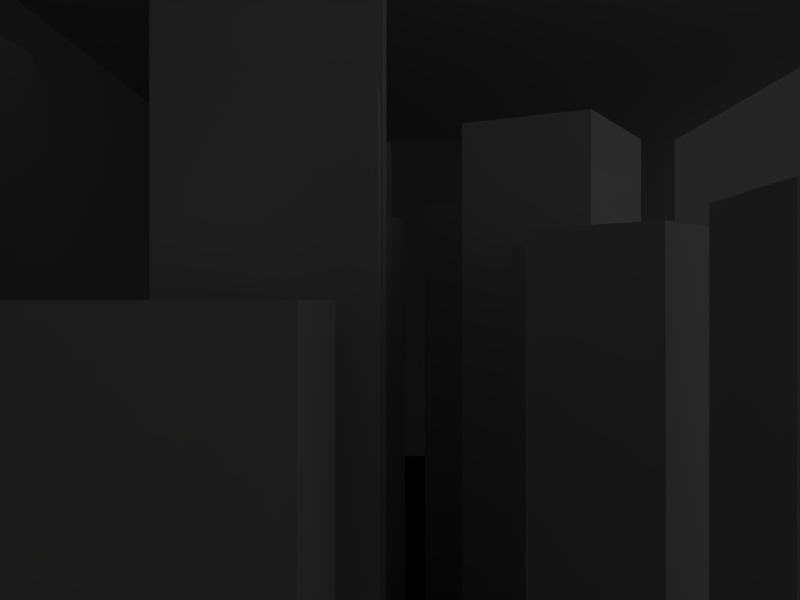 # Source: cityScene1_left.blend  (saved by Blender 2.76.0; exported with 4.5.12 LTS)
import bpy
from mathutils import Matrix  # noqa: F401  (used for matrix-valued properties, if any)

bpy.ops.wm.read_factory_settings(use_empty=True)
scene = bpy.context.scene
scene.name = 'Scene'

# ---- collections
col_collection_1 = bpy.data.collections.new('Collection 1'); scene.collection.children.link(col_collection_1)

# ---- materials (node trees are filled in below, after node groups)
mat_material_011 = bpy.data.materials.new('Material.011')
mat_material_011.alpha_threshold = 0.0
mat_material_011.use_transparent_shadow = False
mat_material_011.roughness = 0.5
mat_material = bpy.data.materials.new('Material')
mat_material.alpha_threshold = 0.0
mat_material.use_transparent_shadow = False
mat_material.roughness = 0.5
mat_material_013 = bpy.data.materials.new('Material.013')
mat_material_013.alpha_threshold = 0.0
mat_material_013.use_transparent_shadow = False
mat_material_013.roughness = 0.5
mat_material_012 = bpy.data.materials.new('Material.012')
mat_material_012.alpha_threshold = 0.0
mat_material_012.use_transparent_shadow = False
mat_material_012.roughness = 0.5
mat_material_010 = bpy.data.materials.new('Material.010')
mat_material_010.alpha_threshold = 0.0
mat_material_010.use_transparent_shadow = False
mat_material_010.roughness = 0.5
mat_material_007 = bpy.data.materials.new('Material.007')
mat_material_007.alpha_threshold = 0.0
mat_material_007.use_transparent_shadow = False
mat_material_007.roughness = 0.5
mat_material_005 = bpy.data.materials.new('Material.005')
mat_material_005.alpha_threshold = 0.0
mat_material_005.use_transparent_shadow = False
mat_material_005.roughness = 0.5
mat_material_009 = bpy.data.materials.new('Material.009')
mat_material_009.alpha_threshold = 0.0
mat_material_009.use_transparent_shadow = False
mat_material_009.roughness = 0.5
mat_material_008 = bpy.data.materials.new('Material.008')
mat_material_008.alpha_threshold = 0.0
mat_material_008.use_transparent_shadow = False
mat_material_008.roughness = 0.5
mat_material_006 = bpy.data.materials.new('Material.006')
mat_material_006.alpha_threshold = 0.0
mat_material_006.use_transparent_shadow = False
mat_material_006.roughness = 0.5
mat_material_004 = bpy.data.materials.new('Material.004')
mat_material_004.alpha_threshold = 0.0
mat_material_004.use_transparent_shadow = False
mat_material_004.roughness = 0.5
mat_material_002 = bpy.data.materials.new('Material.002')
mat_material_002.alpha_threshold = 0.0
mat_material_002.use_transparent_shadow = False
mat_material_002.roughness = 0.5
mat_material_002.line_color = (0.0, 0.0, 0.0, 1.0)
mat_material_001 = bpy.data.materials.new('Material.001')
mat_material_001.alpha_threshold = 0.0
mat_material_001.use_transparent_shadow = False
mat_material_001.roughness = 0.5

# ---- material node trees

# ---- world
world_world = bpy.data.worlds.new('World'); scene.world = world_world
world_world.color = (0.05088, 0.05088, 0.05088)
world_world.use_sun_shadow = False
world_world.sun_shadow_jitter_overblur = 0.0
world_world.cycles.sampling_method = 'MANUAL'
world_world.cycles.sample_map_resolution = 256

# ---- cameras
cam_camera = bpy.data.cameras.new('Camera')
cam_camera.clip_end = 1e+05
cam_camera.lens = 35.0
cam_camera.sensor_width = 32.0
cam_camera.sensor_height = 18.0
cam_camera.ortho_scale = 7.314
cam_camera.dof.focus_distance = 0.0
cam_camera.dof.aperture_fstop = 128.0

# ---- lights
light_area_002 = bpy.data.lights.new('Area.002', 'AREA')
light_area_002.transmission_factor = 0.0
light_area_002.energy = 56.55
light_area_002.shadow_buffer_clip_start = 0.5
light_area_002.shadow_soft_size = 20.0
light_area_002.shadow_maximum_resolution = 0.006
light_area_002.use_absolute_resolution = True
light_area_002.shape = 'RECTANGLE'
light_area_002.size = 20.0
light_area_002.size_y = 3.127
light_area_002.cycles.use_multiple_importance_sampling = False
light_area_001 = bpy.data.lights.new('Area.001', 'AREA')
light_area_001.transmission_factor = 0.0
light_area_001.energy = 48.69
light_area_001.shadow_buffer_clip_start = 0.5
light_area_001.shadow_soft_size = 40.0
light_area_001.shadow_maximum_resolution = 0.006
light_area_001.use_absolute_resolution = True
light_area_001.shape = 'RECTANGLE'
light_area_001.size = 40.0
light_area_001.size_y = 10.0
light_area_001.cycles.use_multiple_importance_sampling = False
light_area = bpy.data.lights.new('Area', 'AREA')
light_area.transmission_factor = 0.0
light_area.energy = 25.13
light_area.shadow_buffer_clip_start = 0.5
light_area.shadow_soft_size = 40.0
light_area.shadow_maximum_resolution = 0.006
light_area.use_absolute_resolution = True
light_area.shape = 'RECTANGLE'
light_area.size = 40.0
light_area.size_y = 30.0
light_area.cycles.use_multiple_importance_sampling = False

# ---- meshes
me_plane_009 = bpy.data.meshes.new('Plane.009')
me_plane_009.from_pydata([(-1.0, -1.0, 0.0), (1.0, -1.0, 0.0), (-1.0, 1.0, 0.0), (1.0, 1.0, 0.0)], [], [(0, 1, 3, 2)])
_uv = me_plane_009.uv_layers.new(name='UVMap')
_uv.uv.foreach_set('vector', [7.501e-05, 7.499e-05, 0.5625, 7.499e-05, 0.5625, 0.9999, 7.499e-05, 0.9999])
me_plane_009.materials.append(mat_material_011)
me_plane_009.use_remesh_preserve_volume = False
me_plane_009.use_remesh_preserve_attributes = False
me_plane_009.use_mirror_vertex_groups = False
me_plane_009.update()
me_plane_008 = bpy.data.meshes.new('Plane.008')
me_plane_008.from_pydata([(-1.0, -1.0, 0.0), (1.0, -1.0, 0.0), (-1.0, 1.0, 0.0), (1.0, 1.0, 0.0)], [], [(0, 1, 3, 2)])
_uv = me_plane_008.uv_layers.new(name='UVMap')
_uv.uv.foreach_set('vector', [7.501e-05, 7.499e-05, 0.5625, 7.499e-05, 0.5625, 0.9999, 7.499e-05, 0.9999])
me_plane_008.materials.append(mat_material_011)
me_plane_008.use_remesh_preserve_volume = False
me_plane_008.use_remesh_preserve_attributes = False
me_plane_008.use_mirror_vertex_groups = False
me_plane_008.update()
me_plane_006 = bpy.data.meshes.new('Plane.006')
me_plane_006.from_pydata([(-1.0, -1.0, 0.0), (1.0, -1.0, 0.0), (-1.0, 1.0, 0.0), (1.0, 1.0, 0.0)], [], [(0, 1, 3, 2)])
_uv = me_plane_006.uv_layers.new(name='UVMap')
_uv.uv.foreach_set('vector', [8.601e-05, 8.597e-05, 0.9951, 8.597e-05, 0.9964, 0.9916, 8.597e-05, 0.9999])
me_plane_006.materials.append(mat_material)
me_plane_006.use_remesh_preserve_volume = False
me_plane_006.use_remesh_preserve_attributes = False
me_plane_006.use_mirror_vertex_groups = False
me_plane_006.update()
me_plane_005 = bpy.data.meshes.new('Plane.005')
me_plane_005.from_pydata([(-1.0, -1.0, 0.0), (1.0, -1.0, 0.0), (-1.0, 1.0, 0.0), (1.0, 1.0, 0.0)], [], [(0, 1, 3, 2)])
_uv = me_plane_005.uv_layers.new(name='UVMap')
_uv.uv.foreach_set('vector', [7.501e-05, 7.499e-05, 0.5625, 7.499e-05, 0.5625, 0.9999, 7.499e-05, 0.9999])
me_plane_005.materials.append(mat_material_013)
me_plane_005.use_remesh_preserve_volume = False
me_plane_005.use_remesh_preserve_attributes = False
me_plane_005.use_mirror_vertex_groups = False
me_plane_005.update()
me_plane_004 = bpy.data.meshes.new('Plane.004')
me_plane_004.from_pydata([(-1.0, -1.0, 0.0), (1.0, -1.0, 0.0), (-1.0, 1.0, 0.0), (1.0, 1.0, 0.0)], [], [(0, 1, 3, 2)])
_uv = me_plane_004.uv_layers.new(name='UVMap')
_uv.uv.foreach_set('vector', [7.501e-05, 7.499e-05, 0.5625, 7.499e-05, 0.5625, 0.9999, 7.499e-05, 0.9999])
me_plane_004.materials.append(mat_material_013)
me_plane_004.use_remesh_preserve_volume = False
me_plane_004.use_remesh_preserve_attributes = False
me_plane_004.use_mirror_vertex_groups = False
me_plane_004.update()
me_plane_002 = bpy.data.meshes.new('Plane.002')
me_plane_002.from_pydata([(-1.0, -1.0, 0.0), (1.0, -1.0, 0.0), (-1.0, 1.0, 0.0), (1.0, 1.0, 0.0)], [], [(0, 1, 3, 2)])
_uv = me_plane_002.uv_layers.new(name='UVMap')
_uv.uv.foreach_set('vector', [7.501e-05, 7.499e-05, 0.5625, 7.499e-05, 0.5625, 0.9999, 7.499e-05, 0.9999])
me_plane_002.materials.append(mat_material_012)
me_plane_002.use_remesh_preserve_volume = False
me_plane_002.use_remesh_preserve_attributes = False
me_plane_002.use_mirror_vertex_groups = False
me_plane_002.update()
me_plane_001 = bpy.data.meshes.new('Plane.001')
me_plane_001.from_pydata([(-1.0, -1.0, 0.0), (1.0, -1.0, 0.0), (-1.0, 1.0, 0.0), (1.0, 1.0, 0.0)], [], [(0, 1, 3, 2)])
_uv = me_plane_001.uv_layers.new(name='UVMap')
_uv.uv.foreach_set('vector', [7.501e-05, 7.499e-05, 0.5625, 7.499e-05, 0.5625, 0.9999, 7.499e-05, 0.9999])
me_plane_001.materials.append(mat_material_011)
me_plane_001.use_remesh_preserve_volume = False
me_plane_001.use_remesh_preserve_attributes = False
me_plane_001.use_mirror_vertex_groups = False
me_plane_001.update()
me_cube_001 = bpy.data.meshes.new('Cube.001')
me_cube_001.from_pydata([(-1.0, -1.0, -1.0), (-1.0, -1.0, 1.0), (-1.0, 1.0, -1.0), (-1.0, 1.0, 1.0), (1.0, -1.0, -1.0), (1.0, -1.0, 1.0), (1.0, 1.0, -1.0), (1.0, 1.0, 1.0)], [], [(1, 3, 2, 0), (3, 7, 6, 2), (7, 5, 4, 6), (5, 1, 0, 4), (0, 2, 6, 4), (5, 7, 3, 1)])
_uv = me_cube_001.uv_layers.new(name='UVMap')
_uv.uv.foreach_set('vector', [0.0, 0.0, 1.0, 0.0, 1.0, 1.0, 0.0, 1.0, 0.0, 0.0, 1.0, 0.0, 1.0, 1.0, 0.0, 1.0, 0.0, 0.0, 1.0, 0.0, 1.0, 1.0, 0.0, 1.0, 0.0, 0.0, 1.0, 0.0, 1.0, 1.0, 0.0, 1.0, 0.0, 0.0, 1.0, 0.0, 1.0, 1.0, 0.0, 1.0, 0.0, 0.0, 1.0, 0.0, 1.0, 1.0, 0.0, 1.0])
me_cube_001.materials.append(mat_material_010)
me_cube_001.use_remesh_preserve_volume = False
me_cube_001.use_remesh_preserve_attributes = False
me_cube_001.use_mirror_vertex_groups = False
me_cube_001.update()
me_plane = bpy.data.meshes.new('Plane')
me_plane.from_pydata([(-1.0, -1.0, 0.0), (1.0, -1.0, 0.0), (-1.0, 1.0, 0.0), (1.0, 1.0, 0.0)], [], [(0, 1, 3, 2)])
_uv = me_plane.uv_layers.new(name='UVMap')
_uv.uv.foreach_set('vector', [8.601e-05, 8.597e-05, 0.9951, 8.597e-05, 0.9964, 0.9916, 8.597e-05, 0.9999])
me_plane.materials.append(mat_material)
me_plane.use_remesh_preserve_volume = False
me_plane.use_remesh_preserve_attributes = False
me_plane.use_mirror_vertex_groups = False
me_plane.update()
me_cube_018 = bpy.data.meshes.new('Cube.018')
me_cube_018.from_pydata([(-1.0, -1.0, -1.0), (-1.0, -1.0, 1.0), (-1.0, 1.0, -1.0), (-1.0, 1.0, 1.0), (1.0, -1.0, -1.0), (1.0, -1.0, 1.0), (1.0, 1.0, -1.0), (1.0, 1.0, 1.0)], [], [(1, 3, 2, 0), (3, 7, 6, 2), (7, 5, 4, 6), (5, 1, 0, 4), (0, 2, 6, 4), (5, 7, 3, 1)])
_uv = me_cube_018.uv_layers.new(name='UVMap')
_uv.uv.foreach_set('vector', [0.0, 0.0, 1.0, 0.0, 1.0, 1.0, 0.0, 1.0, 0.0, 0.0, 1.0, 0.0, 1.0, 1.0, 0.0, 1.0, 0.0, 0.0, 1.0, 0.0, 1.0, 1.0, 0.0, 1.0, 0.0, 0.0, 1.0, 0.0, 1.0, 1.0, 0.0, 1.0, 0.0, 0.0, 1.0, 0.0, 1.0, 1.0, 0.0, 1.0, 0.0, 0.0, 1.0, 0.0, 1.0, 1.0, 0.0, 1.0])
me_cube_018.materials.append(mat_material_007)
me_cube_018.use_remesh_preserve_volume = False
me_cube_018.use_remesh_preserve_attributes = False
me_cube_018.use_mirror_vertex_groups = False
me_cube_018.update()
me_cube_017 = bpy.data.meshes.new('Cube.017')
me_cube_017.from_pydata([(-1.0, -1.0, -1.0), (-1.0, -1.0, 1.0), (-1.0, 1.0, -1.0), (-1.0, 1.0, 1.0), (1.0, -1.0, -1.0), (1.0, -1.0, 1.0), (1.0, 1.0, -1.0), (1.0, 1.0, 1.0)], [], [(1, 3, 2, 0), (3, 7, 6, 2), (7, 5, 4, 6), (5, 1, 0, 4), (0, 2, 6, 4), (5, 7, 3, 1)])
_uv = me_cube_017.uv_layers.new(name='UVMap')
_uv.uv.foreach_set('vector', [0.0, 0.0, 1.0, 0.0, 1.0, 1.0, 0.0, 1.0, 0.0, 0.0, 1.0, 0.0, 1.0, 1.0, 0.0, 1.0, 0.0, 0.0, 1.0, 0.0, 1.0, 1.0, 0.0, 1.0, 0.0, 0.0, 1.0, 0.0, 1.0, 1.0, 0.0, 1.0, 0.0, 0.0, 1.0, 0.0, 1.0, 1.0, 0.0, 1.0, 0.0, 0.0, 1.0, 0.0, 1.0, 1.0, 0.0, 1.0])
me_cube_017.materials.append(mat_material_005)
me_cube_017.use_remesh_preserve_volume = False
me_cube_017.use_remesh_preserve_attributes = False
me_cube_017.use_mirror_vertex_groups = False
me_cube_017.update()
me_cube_016 = bpy.data.meshes.new('Cube.016')
me_cube_016.from_pydata([(-1.0, -1.0, -1.0), (-1.0, -1.0, 1.0), (-1.0, 1.0, -1.0), (-1.0, 1.0, 1.0), (1.0, -1.0, -1.0), (1.0, -1.0, 1.0), (1.0, 1.0, -1.0), (1.0, 1.0, 1.0)], [], [(1, 3, 2, 0), (3, 7, 6, 2), (7, 5, 4, 6), (5, 1, 0, 4), (0, 2, 6, 4), (5, 7, 3, 1)])
_uv = me_cube_016.uv_layers.new(name='UVMap')
_uv.uv.foreach_set('vector', [0.0, 0.0, 1.0, 0.0, 1.0, 1.0, 0.0, 1.0, 0.0, 0.0, 1.0, 0.0, 1.0, 1.0, 0.0, 1.0, 0.0, 0.0, 1.0, 0.0, 1.0, 1.0, 0.0, 1.0, 0.0, 0.0, 1.0, 0.0, 1.0, 1.0, 0.0, 1.0, 0.0, 0.0, 1.0, 0.0, 1.0, 1.0, 0.0, 1.0, 0.0, 0.0, 1.0, 0.0, 1.0, 1.0, 0.0, 1.0])
me_cube_016.materials.append(mat_material_009)
me_cube_016.use_remesh_preserve_volume = False
me_cube_016.use_remesh_preserve_attributes = False
me_cube_016.use_mirror_vertex_groups = False
me_cube_016.update()
me_cube_015 = bpy.data.meshes.new('Cube.015')
me_cube_015.from_pydata([(-1.0, -1.0, -1.0), (-1.0, -1.0, 1.0), (-1.0, 1.0, -1.0), (-1.0, 1.0, 1.0), (1.0, -1.0, -1.0), (1.0, -1.0, 1.0), (1.0, 1.0, -1.0), (1.0, 1.0, 1.0)], [], [(1, 3, 2, 0), (3, 7, 6, 2), (7, 5, 4, 6), (5, 1, 0, 4), (0, 2, 6, 4), (5, 7, 3, 1)])
_uv = me_cube_015.uv_layers.new(name='UVMap')
_uv.uv.foreach_set('vector', [0.0, 0.0, 1.0, 0.0, 1.0, 1.0, 0.0, 1.0, 0.0, 0.0, 1.0, 0.0, 1.0, 1.0, 0.0, 1.0, 0.0, 0.0, 1.0, 0.0, 1.0, 1.0, 0.0, 1.0, 0.0, 0.0, 1.0, 0.0, 1.0, 1.0, 0.0, 1.0, 0.0, 0.0, 1.0, 0.0, 1.0, 1.0, 0.0, 1.0, 0.0, 0.0, 1.0, 0.0, 1.0, 1.0, 0.0, 1.0])
me_cube_015.materials.append(mat_material_008)
me_cube_015.use_remesh_preserve_volume = False
me_cube_015.use_remesh_preserve_attributes = False
me_cube_015.use_mirror_vertex_groups = False
me_cube_015.update()
me_cube_014 = bpy.data.meshes.new('Cube.014')
me_cube_014.from_pydata([(-1.0, -1.0, -1.0), (-1.0, -1.0, 1.0), (-1.0, 1.0, -1.0), (-1.0, 1.0, 1.0), (1.0, -1.0, -1.0), (1.0, -1.0, 1.0), (1.0, 1.0, -1.0), (1.0, 1.0, 1.0)], [], [(1, 3, 2, 0), (3, 7, 6, 2), (7, 5, 4, 6), (5, 1, 0, 4), (0, 2, 6, 4), (5, 7, 3, 1)])
_uv = me_cube_014.uv_layers.new(name='UVMap')
_uv.uv.foreach_set('vector', [0.0, 0.0, 1.0, 0.0, 1.0, 1.0, 0.0, 1.0, 0.0, 0.0, 1.0, 0.0, 1.0, 1.0, 0.0, 1.0, 0.0, 0.0, 1.0, 0.0, 1.0, 1.0, 0.0, 1.0, 0.0, 0.0, 1.0, 0.0, 1.0, 1.0, 0.0, 1.0, 0.0, 0.0, 1.0, 0.0, 1.0, 1.0, 0.0, 1.0, 0.0, 0.0, 1.0, 0.0, 1.0, 1.0, 0.0, 1.0])
me_cube_014.materials.append(mat_material_006)
me_cube_014.use_remesh_preserve_volume = False
me_cube_014.use_remesh_preserve_attributes = False
me_cube_014.use_mirror_vertex_groups = False
me_cube_014.update()
me_cube_012 = bpy.data.meshes.new('Cube.012')
me_cube_012.from_pydata([(-1.0, -1.0, -1.0), (-1.0, -1.0, 1.0), (-1.0, 1.0, -1.0), (-1.0, 1.0, 1.0), (1.0, -1.0, -1.0), (1.0, -1.0, 1.0), (1.0, 1.0, -1.0), (1.0, 1.0, 1.0)], [], [(1, 3, 2, 0), (3, 7, 6, 2), (7, 5, 4, 6), (5, 1, 0, 4), (0, 2, 6, 4), (5, 7, 3, 1)])
_uv = me_cube_012.uv_layers.new(name='UVMap')
_uv.uv.foreach_set('vector', [0.0, 0.0, 1.0, 0.0, 1.0, 1.0, 0.0, 1.0, 0.0, 0.0, 1.0, 0.0, 1.0, 1.0, 0.0, 1.0, 0.0, 0.0, 1.0, 0.0, 1.0, 1.0, 0.0, 1.0, 0.0, 0.0, 1.0, 0.0, 1.0, 1.0, 0.0, 1.0, 0.0, 0.0, 1.0, 0.0, 1.0, 1.0, 0.0, 1.0, 0.0, 0.0, 1.0, 0.0, 1.0, 1.0, 0.0, 1.0])
me_cube_012.materials.append(mat_material_004)
me_cube_012.use_remesh_preserve_volume = False
me_cube_012.use_remesh_preserve_attributes = False
me_cube_012.use_mirror_vertex_groups = False
me_cube_012.update()
me_cube_011 = bpy.data.meshes.new('Cube.011')
me_cube_011.from_pydata([(1.0, 1.0, -1.0), (1.0, -1.0, -1.0), (-1.0, -1.0, -1.0), (-1.0, 1.0, -1.0), (1.0, 1.0, 1.0), (1.0, -1.0, 1.0), (-1.0, -1.0, 1.0), (-1.0, 1.0, 1.0)], [], [(0, 1, 2, 3), (4, 7, 6, 5), (0, 4, 5, 1), (1, 5, 6, 2), (2, 6, 7, 3), (4, 0, 3, 7)])
_uv = me_cube_011.uv_layers.new(name='UVMap')
_uv.uv.foreach_set('vector', [0.0, 0.0, 1.0, 0.0, 1.0, 1.0, 0.0, 1.0, 0.0, 0.0, 1.0, 0.0, 1.0, 1.0, 0.0, 1.0, 0.0, 0.0, 1.0, 0.0, 1.0, 1.0, 0.0, 1.0, 0.0, 0.0, 1.0, 0.0, 1.0, 1.0, 0.0, 1.0, 0.0, 0.0, 1.0, 0.0, 1.0, 1.0, 0.0, 1.0, 0.0, 0.0, 1.0, 0.0, 1.0, 1.0, 0.0, 1.0])
me_cube_011.materials.append(mat_material_002)
me_cube_011.use_remesh_preserve_volume = False
me_cube_011.use_remesh_preserve_attributes = False
me_cube_011.use_mirror_vertex_groups = False
me_cube_011.update()
me_cube_004 = bpy.data.meshes.new('Cube.004')
me_cube_004.from_pydata([(-1.0, -1.0, -1.0), (-1.0, -1.0, 1.0), (-1.0, 1.0, -1.0), (-1.0, 1.0, 1.0), (1.0, -1.0, -1.0), (1.0, -1.0, 1.0), (1.0, 1.0, -1.0), (1.0, 1.0, 1.0)], [], [(1, 3, 2, 0), (3, 7, 6, 2), (7, 5, 4, 6), (5, 1, 0, 4), (0, 2, 6, 4), (5, 7, 3, 1)])
_uv = me_cube_004.uv_layers.new(name='UVMap')
_uv.uv.foreach_set('vector', [0.0, 0.0, 1.0, 0.0, 1.0, 1.0, 0.0, 1.0, 0.0, 0.0, 1.0, 0.0, 1.0, 1.0, 0.0, 1.0, 0.0, 0.0, 1.0, 0.0, 1.0, 1.0, 0.0, 1.0, 0.0, 0.0, 1.0, 0.0, 1.0, 1.0, 0.0, 1.0, 0.0, 0.0, 1.0, 0.0, 1.0, 1.0, 0.0, 1.0, 0.0, 0.0, 1.0, 0.0, 1.0, 1.0, 0.0, 1.0])
me_cube_004.materials.append(mat_material_001)
me_cube_004.use_remesh_preserve_volume = False
me_cube_004.use_remesh_preserve_attributes = False
me_cube_004.use_mirror_vertex_groups = False
me_cube_004.update()
me_cube_002 = bpy.data.meshes.new('Cube.002')
me_cube_002.from_pydata([(-1.0, -1.0, -1.0), (-1.0, -1.0, 1.0), (-1.0, 1.0, -1.0), (-1.0, 1.0, 1.0), (1.0, -1.0, -1.0), (1.0, -1.0, 1.0), (1.0, 1.0, -1.0), (1.0, 1.0, 1.0)], [], [(1, 3, 2, 0), (3, 7, 6, 2), (7, 5, 4, 6), (5, 1, 0, 4), (0, 2, 6, 4), (5, 7, 3, 1)])
_uv = me_cube_002.uv_layers.new(name='UVMap')
_uv.uv.foreach_set('vector', [0.0, 0.0, 1.0, 0.0, 1.0, 1.0, 0.0, 1.0, 0.0, 0.0, 1.0, 0.0, 1.0, 1.0, 0.0, 1.0, 0.0, 0.0, 1.0, 0.0, 1.0, 1.0, 0.0, 1.0, 0.0, 0.0, 1.0, 0.0, 1.0, 1.0, 0.0, 1.0, 0.0, 0.0, 1.0, 0.0, 1.0, 1.0, 0.0, 1.0, 0.0, 0.0, 1.0, 0.0, 1.0, 1.0, 0.0, 1.0])
me_cube_002.materials.append(mat_material_001)
me_cube_002.use_remesh_preserve_volume = False
me_cube_002.use_remesh_preserve_attributes = False
me_cube_002.use_mirror_vertex_groups = False
me_cube_002.update()
me_cube = bpy.data.meshes.new('Cube')
me_cube.from_pydata([(1.0, 1.0, -1.0), (1.0, -1.0, -1.0), (-1.0, -1.0, -1.0), (-1.0, 1.0, -1.0), (1.0, 1.0, 1.0), (1.0, -1.0, 1.0), (-1.0, -1.0, 1.0), (-1.0, 1.0, 1.0)], [], [(0, 1, 2, 3), (4, 7, 6, 5), (0, 4, 5, 1), (1, 5, 6, 2), (2, 6, 7, 3), (4, 0, 3, 7)])
_uv = me_cube.uv_layers.new(name='UVMap')
_uv.uv.foreach_set('vector', [0.0, 0.0, 1.0, 0.0, 1.0, 1.0, 0.0, 1.0, 0.0, 0.0, 1.0, 0.0, 1.0, 1.0, 0.0, 1.0, 0.0, 0.0, 1.0, 0.0, 1.0, 1.0, 0.0, 1.0, 0.0, 0.0, 1.0, 0.0, 1.0, 1.0, 0.0, 1.0, 0.0, 0.0, 1.0, 0.0, 1.0, 1.0, 0.0, 1.0, 0.0, 0.0, 1.0, 0.0, 1.0, 1.0, 0.0, 1.0])
me_cube.materials.append(mat_material_002)
me_cube.use_remesh_preserve_volume = False
me_cube.use_remesh_preserve_attributes = False
me_cube.use_mirror_vertex_groups = False
me_cube.update()

# ---- curves / text
cu_nurbspath_002 = bpy.data.curves.new('NurbsPath.002', 'CURVE')
cu_nurbspath_002.dimensions = '3D'
_sp = cu_nurbspath_002.splines.new('NURBS'); _sp.points.add(4)
_sp.points.foreach_set('co', [-2.0, 0.0, 0.0, 1.0, -1.0, 0.0, 0.0, 1.0, 0.0, 0.0, 0.0, 1.0, 1.0, 0.0, 0.0, 1.0, 2.0, 0.0, 0.0, 1.0])
_sp.order_u = 5
_sp.order_v = 0
_sp.use_endpoint_u = True
cu_nurbspath_002.use_path = True
cu_nurbspath_002.use_path_follow = True
cu_nurbspath_002.use_path_clamp = True
cu_nurbspath_002.bevel_resolution = 0
cu_nurbspath_002.eval_time = 25.3
cu_nurbspath_002.fill_mode = 'HALF'

# ---- objects
ob_nurbspath_001 = bpy.data.objects.new('NurbsPath.001', cu_nurbspath_002)
ob_camera = bpy.data.objects.new('Camera', cam_camera)
ob_area_002 = bpy.data.objects.new('Area.002', light_area_002)
ob_area_001 = bpy.data.objects.new('Area.001', light_area_001)
ob_area = bpy.data.objects.new('Area', light_area)
ob_plane_008 = bpy.data.objects.new('Plane.008', me_plane_009)
ob_plane_007 = bpy.data.objects.new('Plane.007', me_plane_008)
ob_plane_006 = bpy.data.objects.new('Plane.006', me_plane_006)
ob_plane_005 = bpy.data.objects.new('Plane.005', me_plane_005)
ob_plane_004 = bpy.data.objects.new('Plane.004', me_plane_004)
ob_plane_002 = bpy.data.objects.new('Plane.002', me_plane_002)
ob_plane_001 = bpy.data.objects.new('Plane.001', me_plane_001)
ob_cube_005 = bpy.data.objects.new('Cube.005', me_cube_001)
ob_plane = bpy.data.objects.new('Plane', me_plane)
ob_cube_010 = bpy.data.objects.new('Cube.010', me_cube_018)
ob_cube_009 = bpy.data.objects.new('Cube.009', me_cube_017)
ob_cube_008 = bpy.data.objects.new('Cube.008', me_cube_016)
ob_cube_007 = bpy.data.objects.new('Cube.007', me_cube_015)
ob_cube_006 = bpy.data.objects.new('Cube.006', me_cube_014)
ob_cube_001 = bpy.data.objects.new('Cube.001', me_cube_012)
ob_cube_004 = bpy.data.objects.new('Cube.004', me_cube_011)
ob_cube_003 = bpy.data.objects.new('Cube.003', me_cube_004)
ob_cube_002 = bpy.data.objects.new('Cube.002', me_cube_002)
ob_cube = bpy.data.objects.new('Cube', me_cube)

# ---- transforms, parenting, visibility, modifiers, constraints
ob_nurbspath_001.location = (-30.0, 2.2, 10.0)
ob_nurbspath_001.scale = (15.0, 1.0, 1.0)
ob_nurbspath_001.lineart.crease_threshold = 0.0
ob_camera.parent = ob_nurbspath_001
ob_camera.matrix_parent_inverse = Matrix(((0.0, -1.0, 0.0, 1.8), (0.0, 0.0, 1.0, -10.0), (-0.06667, 2.22e-16, 0.0, -2.0), (0.0, 0.0, 0.0, 1.0)))
ob_camera.location = (0.0, 1.8, 10.0)
ob_camera.rotation_euler = (-1.571, 3.142, 1.571)
ob_camera.lock_rotations_4d = False
ob_camera.empty_display_type = 'ARROWS'
ob_camera.color = (0.0, 0.0, 0.0, 0.0)
ob_camera.display_type = 'WIRE'
ob_camera.lineart.crease_threshold = 0.0
ob_area_002.location = (-23.15, 0.0, 9.451)
ob_area_002.rotation_euler = (1.571, 0.0, 1.571)
ob_area_002.scale = (1.28, 6.16, 1.74)
ob_area_002.lineart.crease_threshold = 0.0
ob_area_001.location = (-10.8, -13.12, 11.34)
ob_area_001.rotation_euler = (1.571, 0.0, 0.0)
ob_area_001.lineart.crease_threshold = 0.0
ob_area.location = (-4.336, 0.08492, 18.49)
ob_area.lineart.crease_threshold = 0.0
ob_plane_008.location = (0.0, 0.0, 20.0)
ob_plane_008.scale = (40.0, 15.0, 1.0)
ob_plane_008.lineart.crease_threshold = 0.0
ob_plane_007.location = (0.0, -15.0, 10.0)
ob_plane_007.rotation_euler = (1.571, 0.0, 0.0)
ob_plane_007.scale = (40.0, 10.0, 1.0)
ob_plane_007.lineart.crease_threshold = 0.0
ob_plane_006.location = (0.0, 0.0, 0.2)
ob_plane_006.scale = (40.0, 16.0, 1.0)
ob_plane_006.lineart.crease_threshold = 0.0
ob_plane_005.location = (-40.0, 0.0, 10.0)
ob_plane_005.rotation_euler = (0.0, 1.571, 0.0)
ob_plane_005.scale = (10.0, 15.0, 1.0)
ob_plane_005.lineart.crease_threshold = 0.0
ob_plane_004.location = (40.0, 0.0, 10.0)
ob_plane_004.rotation_euler = (0.0, 1.571, 0.0)
ob_plane_004.scale = (10.0, 15.0, 1.0)
ob_plane_004.lineart.crease_threshold = 0.0
ob_plane_002.location = (0.0, 15.0, 10.0)
ob_plane_002.rotation_euler = (1.571, 0.0, 0.0)
ob_plane_002.scale = (40.0, 10.0, 1.0)
ob_plane_002.lineart.crease_threshold = 0.0
ob_plane_001.location = (0.0, -15.0, 10.0)
ob_plane_001.rotation_euler = (1.571, 0.0, 0.0)
ob_plane_001.scale = (40.0, 10.0, 1.0)
ob_plane_001.lineart.crease_threshold = 0.0
ob_cube_005.location = (-6.763, -2.0, 5.0)
ob_cube_005.scale = (1.0, 1.0, 6.0)
ob_cube_005.lineart.crease_threshold = 0.0
ob_plane.location = (0.0, 0.0, 0.2)
ob_plane.scale = (40.0, 16.0, 1.0)
ob_plane.lineart.crease_threshold = 0.0
ob_cube_010.location = (6.0, -1.5, 5.0)
ob_cube_010.rotation_euler = (0.0, 0.0, 1.047)
ob_cube_010.scale = (1.5, 2.0, 9.0)
ob_cube_010.lineart.crease_threshold = 0.0
ob_cube_009.location = (6.0, 4.0, 5.0)
ob_cube_009.rotation_euler = (0.0, 0.0, -0.3491)
ob_cube_009.scale = (1.5, 1.5, 7.0)
ob_cube_009.lineart.crease_threshold = 0.0
ob_cube_008.location = (2.172, 4.5, 5.0)
ob_cube_008.scale = (2.0, 2.0, 12.0)
ob_cube_008.lineart.crease_threshold = 0.0
ob_cube_007.location = (1.5, -2.0, 5.0)
ob_cube_007.scale = (1.0, 2.0, 6.0)
ob_cube_007.lineart.crease_threshold = 0.0
ob_cube_006.location = (-2.5, -1.0, 5.0)
ob_cube_006.rotation_euler = (-0.007999, -6.429e-05, 0.8727)
ob_cube_006.scale = (1.0, 1.0, 6.0)
ob_cube_006.lineart.crease_threshold = 0.0
ob_cube_001.location = (12.0, -0.7, 5.0)
ob_cube_001.rotation_euler = (0.0, 0.0, 0.7763)
ob_cube_001.scale = (2.0, 1.0, 8.0)
ob_cube_001.lineart.crease_threshold = 0.0
ob_cube_004.location = (-6.0, 4.5, 5.0)
ob_cube_004.scale = (2.0, 1.5, 5.0)
ob_cube_004.lock_rotations_4d = False
ob_cube_004.empty_display_type = 'ARROWS'
ob_cube_004.lineart.crease_threshold = 0.0
ob_cube_003.location = (-2.3, 4.0, 5.0)
ob_cube_003.scale = (1.0, 1.5, 8.0)
ob_cube_003.lineart.crease_threshold = 0.0
ob_cube_002.location = (10.0, 4.0, 5.0)
ob_cube_002.scale = (1.0, 1.0, 10.0)
ob_cube_002.lineart.crease_threshold = 0.0
ob_cube.location = (14.0, 3.5, 5.0)
ob_cube.scale = (1.0, 1.0, 10.0)
ob_cube.lock_rotations_4d = False
ob_cube.empty_display_type = 'ARROWS'
ob_cube.lineart.crease_threshold = 0.0

# ---- collection membership
col_collection_1.objects.link(ob_nurbspath_001)
col_collection_1.objects.link(ob_camera)
col_collection_1.objects.link(ob_area_002)
col_collection_1.objects.link(ob_area_001)
col_collection_1.objects.link(ob_area)
col_collection_1.objects.link(ob_plane_008)
col_collection_1.objects.link(ob_plane_007)
col_collection_1.objects.link(ob_plane_006)
col_collection_1.objects.link(ob_plane_005)
col_collection_1.objects.link(ob_plane_004)
col_collection_1.objects.link(ob_plane_002)
col_collection_1.objects.link(ob_plane_001)
col_collection_1.objects.link(ob_cube_005)
col_collection_1.objects.link(ob_plane)
col_collection_1.objects.link(ob_cube_010)
col_collection_1.objects.link(ob_cube_009)
col_collection_1.objects.link(ob_cube_008)
col_collection_1.objects.link(ob_cube_007)
col_collection_1.objects.link(ob_cube_006)
col_collection_1.objects.link(ob_cube_001)
col_collection_1.objects.link(ob_cube_004)
col_collection_1.objects.link(ob_cube_003)
col_collection_1.objects.link(ob_cube_002)
col_collection_1.objects.link(ob_cube)

# ---- scene / render settings (as saved in the file)
scene.camera = ob_camera
scene.frame_start = 1; scene.frame_end = 600; scene.frame_set(253)
scene.render.engine = 'BLENDER_EEVEE_NEXT'
scene.render.resolution_x = 640
scene.render.resolution_y = 480
scene.render.resolution_percentage = 50
scene.render.frame_map_old = 10
scene.render.dither_intensity = 0.0
scene.cycles.use_denoising = False
scene.cycles.samples = 10
scene.cycles.sampling_pattern = 'TABULATED_SOBOL'
scene.cycles.light_sampling_threshold = 0.0
scene.cycles.use_adaptive_sampling = False
scene.cycles.use_light_tree = False
scene.cycles.blur_glossy = 0.0
scene.cycles.pixel_filter_type = 'GAUSSIAN'
scene.cycles.sample_clamp_indirect = 0.0
scene.view_settings.view_transform = 'Standard'
bpy.context.view_layer.update()
